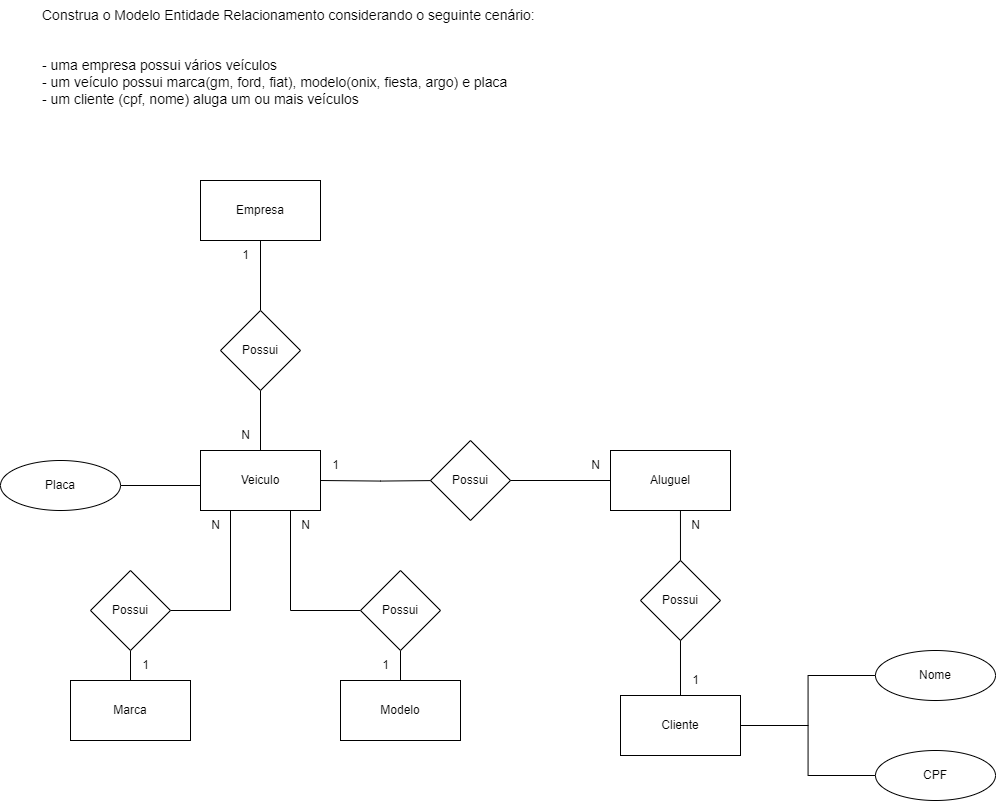

The diagram above was exported from draw.io. Its source (the exported page's mxGraphModel, read from the mxfile embedded in the PNG):
<mxGraphModel dx="1500" dy="739" grid="1" gridSize="10" guides="1" tooltips="1" connect="1" arrows="1" fold="1" page="1" pageScale="1" pageWidth="1169" pageHeight="827" math="0" shadow="0">
  <root>
    <mxCell id="0" />
    <mxCell id="1" parent="0" />
    <mxCell id="YpF42dJTBE5C7rZLP-6P-1" value="Empresa" style="rounded=0;whiteSpace=wrap;html=1;" parent="1" vertex="1">
      <mxGeometry x="220" y="190" width="120" height="60" as="geometry" />
    </mxCell>
    <mxCell id="xAyuzr9ij7VNzcAlwB1_-22" style="edgeStyle=orthogonalEdgeStyle;rounded=0;orthogonalLoop=1;jettySize=auto;html=1;exitX=0.5;exitY=0;exitDx=0;exitDy=0;entryX=0.583;entryY=1.007;entryDx=0;entryDy=0;entryPerimeter=0;endArrow=none;endFill=0;" edge="1" parent="1" source="LptKS4q_2F5SlSsMaW0y-1" target="xAyuzr9ij7VNzcAlwB1_-13">
      <mxGeometry relative="1" as="geometry" />
    </mxCell>
    <mxCell id="LptKS4q_2F5SlSsMaW0y-1" value="Cliente" style="rounded=0;whiteSpace=wrap;html=1;" parent="1" vertex="1">
      <mxGeometry x="640" y="705" width="120" height="60" as="geometry" />
    </mxCell>
    <mxCell id="QExMvQGtCaGC96BTVMo3-3" style="edgeStyle=orthogonalEdgeStyle;rounded=0;orthogonalLoop=1;jettySize=auto;html=1;exitX=0;exitY=0.5;exitDx=0;exitDy=0;endArrow=none;endFill=0;" parent="1" target="LptKS4q_2F5SlSsMaW0y-7" edge="1">
      <mxGeometry relative="1" as="geometry">
        <mxPoint x="460.0000000000002" y="490" as="sourcePoint" />
      </mxGeometry>
    </mxCell>
    <mxCell id="LptKS4q_2F5SlSsMaW0y-11" style="edgeStyle=orthogonalEdgeStyle;rounded=0;orthogonalLoop=1;jettySize=auto;html=1;exitX=0;exitY=0.5;exitDx=0;exitDy=0;entryX=1;entryY=0.5;entryDx=0;entryDy=0;endArrow=none;endFill=0;" parent="1" source="LptKS4q_2F5SlSsMaW0y-5" target="LptKS4q_2F5SlSsMaW0y-1" edge="1">
      <mxGeometry relative="1" as="geometry" />
    </mxCell>
    <mxCell id="LptKS4q_2F5SlSsMaW0y-5" value="CPF" style="ellipse;whiteSpace=wrap;html=1;" parent="1" vertex="1">
      <mxGeometry x="895" y="760" width="120" height="50" as="geometry" />
    </mxCell>
    <mxCell id="LptKS4q_2F5SlSsMaW0y-10" style="edgeStyle=orthogonalEdgeStyle;rounded=0;orthogonalLoop=1;jettySize=auto;html=1;exitX=0;exitY=0.5;exitDx=0;exitDy=0;entryX=1;entryY=0.5;entryDx=0;entryDy=0;endArrow=none;endFill=0;" parent="1" source="LptKS4q_2F5SlSsMaW0y-6" target="LptKS4q_2F5SlSsMaW0y-1" edge="1">
      <mxGeometry relative="1" as="geometry" />
    </mxCell>
    <mxCell id="LptKS4q_2F5SlSsMaW0y-6" value="Nome" style="ellipse;whiteSpace=wrap;html=1;" parent="1" vertex="1">
      <mxGeometry x="895" y="660" width="120" height="50" as="geometry" />
    </mxCell>
    <mxCell id="LptKS4q_2F5SlSsMaW0y-7" value="Veiculo" style="rounded=0;whiteSpace=wrap;html=1;" parent="1" vertex="1">
      <mxGeometry x="220" y="460" width="120" height="60" as="geometry" />
    </mxCell>
    <mxCell id="xAyuzr9ij7VNzcAlwB1_-4" style="edgeStyle=orthogonalEdgeStyle;rounded=0;orthogonalLoop=1;jettySize=auto;html=1;exitX=1;exitY=0.5;exitDx=0;exitDy=0;entryX=0;entryY=0.75;entryDx=0;entryDy=0;endArrow=none;endFill=0;" edge="1" parent="1" source="LptKS4q_2F5SlSsMaW0y-12" target="LptKS4q_2F5SlSsMaW0y-7">
      <mxGeometry relative="1" as="geometry">
        <Array as="points">
          <mxPoint x="220" y="495" />
        </Array>
      </mxGeometry>
    </mxCell>
    <mxCell id="LptKS4q_2F5SlSsMaW0y-12" value="Placa" style="ellipse;whiteSpace=wrap;html=1;" parent="1" vertex="1">
      <mxGeometry x="20" y="470" width="120" height="50" as="geometry" />
    </mxCell>
    <mxCell id="hf-QTZ4NN4tmA-jrHoFI-3" style="edgeStyle=orthogonalEdgeStyle;rounded=0;orthogonalLoop=1;jettySize=auto;html=1;exitX=0.5;exitY=1;exitDx=0;exitDy=0;entryX=0.5;entryY=0;entryDx=0;entryDy=0;endArrow=none;endFill=0;" parent="1" source="hf-QTZ4NN4tmA-jrHoFI-2" target="LptKS4q_2F5SlSsMaW0y-7" edge="1">
      <mxGeometry relative="1" as="geometry" />
    </mxCell>
    <mxCell id="hf-QTZ4NN4tmA-jrHoFI-4" style="edgeStyle=orthogonalEdgeStyle;rounded=0;orthogonalLoop=1;jettySize=auto;html=1;exitX=0.5;exitY=0;exitDx=0;exitDy=0;entryX=0.5;entryY=1;entryDx=0;entryDy=0;endArrow=none;endFill=0;" parent="1" source="hf-QTZ4NN4tmA-jrHoFI-2" target="YpF42dJTBE5C7rZLP-6P-1" edge="1">
      <mxGeometry relative="1" as="geometry" />
    </mxCell>
    <mxCell id="hf-QTZ4NN4tmA-jrHoFI-2" value="Possui" style="rhombus;whiteSpace=wrap;html=1;" parent="1" vertex="1">
      <mxGeometry x="240" y="320" width="80" height="80" as="geometry" />
    </mxCell>
    <mxCell id="hf-QTZ4NN4tmA-jrHoFI-8" value="Construa o Modelo Entidade Relacionamento considerando o seguinte cenário:&#10;&#10;&#10;- uma empresa possui vários veículos&#10;- um veículo possui marca(gm, ford, fiat), modelo(onix, fiesta, argo) e placa&#10;- um cliente (cpf, nome) aluga um ou mais veículos" style="text;whiteSpace=wrap;fontSize=14;" parent="1" vertex="1">
      <mxGeometry x="60" y="10" width="600" height="170" as="geometry" />
    </mxCell>
    <mxCell id="xAyuzr9ij7VNzcAlwB1_-5" value="Marca" style="rounded=0;whiteSpace=wrap;html=1;" vertex="1" parent="1">
      <mxGeometry x="90" y="690" width="120" height="60" as="geometry" />
    </mxCell>
    <mxCell id="xAyuzr9ij7VNzcAlwB1_-12" style="edgeStyle=orthogonalEdgeStyle;rounded=0;orthogonalLoop=1;jettySize=auto;html=1;exitX=0.5;exitY=0;exitDx=0;exitDy=0;entryX=0.5;entryY=1;entryDx=0;entryDy=0;endArrow=none;endFill=0;" edge="1" parent="1" source="xAyuzr9ij7VNzcAlwB1_-6" target="xAyuzr9ij7VNzcAlwB1_-10">
      <mxGeometry relative="1" as="geometry" />
    </mxCell>
    <mxCell id="xAyuzr9ij7VNzcAlwB1_-6" value="Modelo" style="rounded=0;whiteSpace=wrap;html=1;" vertex="1" parent="1">
      <mxGeometry x="360" y="690" width="120" height="60" as="geometry" />
    </mxCell>
    <mxCell id="xAyuzr9ij7VNzcAlwB1_-8" style="edgeStyle=orthogonalEdgeStyle;rounded=0;orthogonalLoop=1;jettySize=auto;html=1;entryX=0.5;entryY=1;entryDx=0;entryDy=0;endArrow=none;endFill=0;" edge="1" parent="1" source="xAyuzr9ij7VNzcAlwB1_-7" target="LptKS4q_2F5SlSsMaW0y-7">
      <mxGeometry relative="1" as="geometry">
        <Array as="points">
          <mxPoint x="250" y="620" />
          <mxPoint x="250" y="520" />
        </Array>
      </mxGeometry>
    </mxCell>
    <mxCell id="xAyuzr9ij7VNzcAlwB1_-9" style="edgeStyle=orthogonalEdgeStyle;rounded=0;orthogonalLoop=1;jettySize=auto;html=1;exitX=0.5;exitY=1;exitDx=0;exitDy=0;endArrow=none;endFill=0;" edge="1" parent="1" source="xAyuzr9ij7VNzcAlwB1_-7" target="xAyuzr9ij7VNzcAlwB1_-5">
      <mxGeometry relative="1" as="geometry" />
    </mxCell>
    <mxCell id="xAyuzr9ij7VNzcAlwB1_-7" value="Possui" style="rhombus;whiteSpace=wrap;html=1;" vertex="1" parent="1">
      <mxGeometry x="110" y="580" width="80" height="80" as="geometry" />
    </mxCell>
    <mxCell id="xAyuzr9ij7VNzcAlwB1_-11" style="edgeStyle=orthogonalEdgeStyle;rounded=0;orthogonalLoop=1;jettySize=auto;html=1;entryX=0.5;entryY=1;entryDx=0;entryDy=0;endArrow=none;endFill=0;" edge="1" parent="1" source="xAyuzr9ij7VNzcAlwB1_-10" target="LptKS4q_2F5SlSsMaW0y-7">
      <mxGeometry relative="1" as="geometry">
        <Array as="points">
          <mxPoint x="310" y="620" />
          <mxPoint x="310" y="520" />
        </Array>
      </mxGeometry>
    </mxCell>
    <mxCell id="xAyuzr9ij7VNzcAlwB1_-10" value="Possui" style="rhombus;whiteSpace=wrap;html=1;" vertex="1" parent="1">
      <mxGeometry x="380" y="580" width="80" height="80" as="geometry" />
    </mxCell>
    <mxCell id="xAyuzr9ij7VNzcAlwB1_-13" value="Aluguel" style="rounded=0;whiteSpace=wrap;html=1;" vertex="1" parent="1">
      <mxGeometry x="630" y="460" width="120" height="60" as="geometry" />
    </mxCell>
    <mxCell id="xAyuzr9ij7VNzcAlwB1_-15" style="edgeStyle=orthogonalEdgeStyle;rounded=0;orthogonalLoop=1;jettySize=auto;html=1;exitX=1;exitY=0.5;exitDx=0;exitDy=0;entryX=0;entryY=0.5;entryDx=0;entryDy=0;endArrow=none;endFill=0;" edge="1" parent="1" source="xAyuzr9ij7VNzcAlwB1_-14" target="xAyuzr9ij7VNzcAlwB1_-13">
      <mxGeometry relative="1" as="geometry" />
    </mxCell>
    <mxCell id="xAyuzr9ij7VNzcAlwB1_-14" value="Possui" style="rhombus;whiteSpace=wrap;html=1;" vertex="1" parent="1">
      <mxGeometry x="450" y="450" width="80" height="80" as="geometry" />
    </mxCell>
    <mxCell id="xAyuzr9ij7VNzcAlwB1_-16" value="1" style="text;html=1;align=center;verticalAlign=middle;resizable=0;points=[];autosize=1;strokeColor=none;fillColor=none;" vertex="1" parent="1">
      <mxGeometry x="250" y="250" width="30" height="30" as="geometry" />
    </mxCell>
    <mxCell id="xAyuzr9ij7VNzcAlwB1_-17" value="N" style="text;html=1;align=center;verticalAlign=middle;resizable=0;points=[];autosize=1;strokeColor=none;fillColor=none;" vertex="1" parent="1">
      <mxGeometry x="250" y="430" width="30" height="30" as="geometry" />
    </mxCell>
    <mxCell id="xAyuzr9ij7VNzcAlwB1_-18" value="1" style="text;html=1;align=center;verticalAlign=middle;resizable=0;points=[];autosize=1;strokeColor=none;fillColor=none;" vertex="1" parent="1">
      <mxGeometry x="390" y="660" width="30" height="30" as="geometry" />
    </mxCell>
    <mxCell id="xAyuzr9ij7VNzcAlwB1_-19" value="1" style="text;html=1;align=center;verticalAlign=middle;resizable=0;points=[];autosize=1;strokeColor=none;fillColor=none;" vertex="1" parent="1">
      <mxGeometry x="150" y="660" width="30" height="30" as="geometry" />
    </mxCell>
    <mxCell id="xAyuzr9ij7VNzcAlwB1_-20" value="N" style="text;html=1;align=center;verticalAlign=middle;resizable=0;points=[];autosize=1;strokeColor=none;fillColor=none;" vertex="1" parent="1">
      <mxGeometry x="310" y="520" width="30" height="30" as="geometry" />
    </mxCell>
    <mxCell id="xAyuzr9ij7VNzcAlwB1_-21" value="N" style="text;html=1;align=center;verticalAlign=middle;resizable=0;points=[];autosize=1;strokeColor=none;fillColor=none;" vertex="1" parent="1">
      <mxGeometry x="220" y="520" width="30" height="30" as="geometry" />
    </mxCell>
    <mxCell id="xAyuzr9ij7VNzcAlwB1_-23" value="Possui" style="rhombus;whiteSpace=wrap;html=1;" vertex="1" parent="1">
      <mxGeometry x="660" y="570" width="80" height="80" as="geometry" />
    </mxCell>
    <mxCell id="xAyuzr9ij7VNzcAlwB1_-24" value="1" style="text;html=1;align=center;verticalAlign=middle;resizable=0;points=[];autosize=1;strokeColor=none;fillColor=none;" vertex="1" parent="1">
      <mxGeometry x="700" y="675" width="30" height="30" as="geometry" />
    </mxCell>
    <mxCell id="xAyuzr9ij7VNzcAlwB1_-25" value="N" style="text;html=1;align=center;verticalAlign=middle;resizable=0;points=[];autosize=1;strokeColor=none;fillColor=none;" vertex="1" parent="1">
      <mxGeometry x="600" y="460" width="30" height="30" as="geometry" />
    </mxCell>
    <mxCell id="xAyuzr9ij7VNzcAlwB1_-26" value="1" style="text;html=1;align=center;verticalAlign=middle;resizable=0;points=[];autosize=1;strokeColor=none;fillColor=none;" vertex="1" parent="1">
      <mxGeometry x="340" y="460" width="30" height="30" as="geometry" />
    </mxCell>
    <mxCell id="xAyuzr9ij7VNzcAlwB1_-28" value="N" style="text;html=1;align=center;verticalAlign=middle;resizable=0;points=[];autosize=1;strokeColor=none;fillColor=none;" vertex="1" parent="1">
      <mxGeometry x="700" y="520" width="30" height="30" as="geometry" />
    </mxCell>
  </root>
</mxGraphModel>